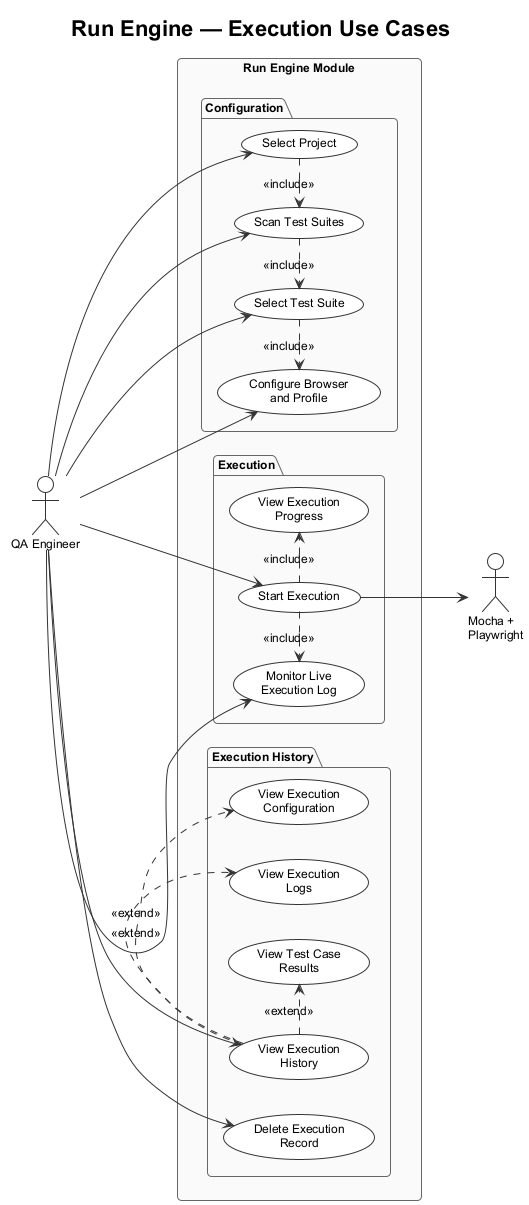

The diagram above was rendered by PlantUML. Its source (embedded in the PNG):
@startuml UC_05_Run_Engine_Execution
!theme plain
skinparam handwritten false
skinparam shadowing false
skinparam roundcorner 8
skinparam ArrowColor #333333
skinparam ActorBorderColor #333333
skinparam ActorBackgroundColor #FFFFFF
skinparam UsecaseBorderColor #333333
skinparam UsecaseBackgroundColor #FFFFFF
skinparam packageBorderColor #666666
skinparam packageBackgroundColor #FAFAFA
skinparam defaultFontSize 12
skinparam defaultFontName Arial

title Run Engine — Execution Use Cases

left to right direction

actor "QA Engineer" as QA
actor "Mocha +\nPlaywright" as KRE

rectangle "Run Engine Module" {

  package "Configuration" {
    usecase "Select Project" as UC_SEL_PROJ
    usecase "Scan Test Suites" as UC_SCAN
    usecase "Select Test Suite" as UC_SEL_SUITE
    usecase "Configure Browser\nand Profile" as UC_CONFIG
  }

  package "Execution" {
    usecase "Start Execution" as UC_START
    usecase "Monitor Live\nExecution Log" as UC_LIVE
    usecase "View Execution\nProgress" as UC_PROGRESS
  }

  package "Execution History" {
    usecase "View Execution\nHistory" as UC_HISTORY
    usecase "View Execution\nLogs" as UC_LOGS
    usecase "View Test Case\nResults" as UC_TC_TAB
    usecase "View Execution\nConfiguration" as UC_CONFIG_TAB
    usecase "Delete Execution\nRecord" as UC_DELETE
  }

}

QA --> UC_SEL_PROJ
QA --> UC_SCAN
QA --> UC_SEL_SUITE
QA --> UC_CONFIG
QA --> UC_START
QA --> UC_LIVE
QA --> UC_HISTORY
QA --> UC_DELETE

UC_SEL_PROJ .> UC_SCAN     : <<include>>
UC_SCAN     .> UC_SEL_SUITE : <<include>>
UC_SEL_SUITE .> UC_CONFIG  : <<include>>

UC_START .> UC_LIVE     : <<include>>
UC_START .> UC_PROGRESS : <<include>>
UC_START --> KRE

UC_HISTORY .> UC_LOGS       : <<extend>>
UC_HISTORY .> UC_TC_TAB     : <<extend>>
UC_HISTORY .> UC_CONFIG_TAB : <<extend>>

@enduml